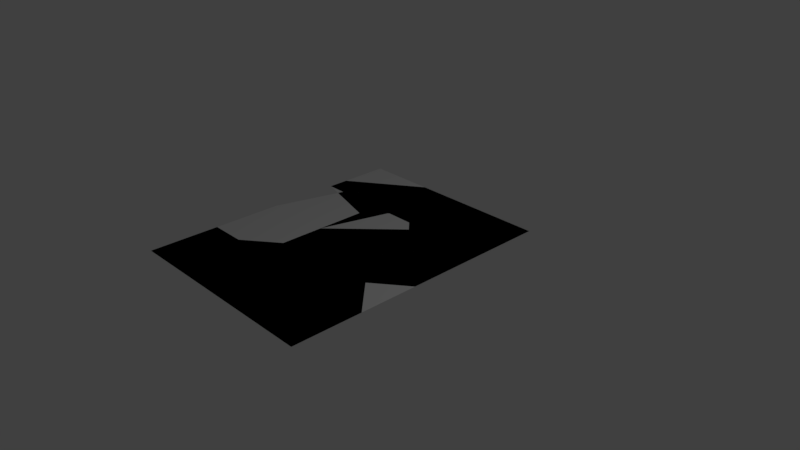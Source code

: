 # Source: numeros.blend  (saved by Blender 2.79.0; exported with 4.5.12 LTS)
import bpy
from mathutils import Matrix  # noqa: F401  (used for matrix-valued properties, if any)

bpy.ops.wm.read_factory_settings(use_empty=True)
scene = bpy.context.scene
scene.name = 'Scene'

# ---- collections
col_collection_1 = bpy.data.collections.new('Collection 1'); scene.collection.children.link(col_collection_1)

# ---- materials (node trees are filled in below, after node groups)
mat_material = bpy.data.materials.new('Material')
mat_material.alpha_threshold = 0.0
mat_material.use_transparent_shadow = False
mat_material.roughness = 0.5
mat_material.line_color = (0.0, 0.0, 0.0, 1.0)

# ---- material node trees

# ---- world
world_world = bpy.data.worlds.new('World'); scene.world = world_world
world_world.color = (0.05088, 0.05088, 0.05088)
world_world.use_sun_shadow = False
world_world.sun_shadow_jitter_overblur = 0.0
world_world.cycles.sampling_method = 'MANUAL'

# ---- cameras
cam_camera = bpy.data.cameras.new('Camera')
cam_camera.clip_end = 100.0
cam_camera.lens = 35.0
cam_camera.sensor_width = 32.0
cam_camera.sensor_height = 18.0
cam_camera.ortho_scale = 7.314
cam_camera.dof.focus_distance = 0.0
cam_camera.dof.aperture_fstop = 128.0

# ---- lights
light_lamp = bpy.data.lights.new('Lamp', 'POINT')
light_lamp.transmission_factor = 0.0
light_lamp.cutoff_distance = 30.0
light_lamp.energy = 100.0
light_lamp.shadow_buffer_clip_start = 1.001
light_lamp.shadow_soft_size = 0.1
light_lamp.shadow_maximum_resolution = 0.006
light_lamp.use_absolute_resolution = True

# ---- meshes
me_cube_003 = bpy.data.meshes.new('Cube.003')
me_cube_003.from_pydata([(-1.0, 0.0, 0.0), (-1.0, -1.0, 0.0), (0.0, 2.0, 0.0), (-2.0, 0.0, 0.0), (-2.0, -1.0, 0.0), (1.0, 2.0, 0.0), (1.0, -1.0, 0.0), (0.0, -1.0, 0.0), (0.0, 0.0, 0.0), (1.0, 0.0, 0.0), (0.0, -2.0, 0.0), (1.0, -2.0, 0.0), (-0.6, 1.4, 0.0), (-1.6, 1.4, 0.0)], [], [(6, 7, 10, 11), (1, 0, 3, 4), (7, 8, 0, 1), (9, 8, 7, 6), (3, 0, 12, 13), (2, 8, 9, 5)])
me_cube_003.materials.append(mat_material)
me_cube_003.use_remesh_preserve_volume = False
me_cube_003.use_remesh_preserve_attributes = False
me_cube_003.use_mirror_vertex_groups = False
me_cube_003.update()
me_cube_002 = bpy.data.meshes.new('Cube.002')
me_cube_002.from_pydata([(-2.0, 2.0, 0.0), (1.0, 1.0, 0.0), (0.0, 1.0, 0.0), (-2.0, 1.0, 0.0), (0.0, 2.0, 0.0), (0.0, 0.0, 0.0), (-1.0, 0.0, 0.0), (1.0, 2.0, 0.0), (1.0, -1.0, 0.0), (0.0, -1.0, 0.0), (-2.0, -2.0, 0.0), (-2.0, -1.0, 0.0), (-1.0, -2.0, 0.0), (0.0, -2.0, 0.0)], [], [(12, 9, 11, 10), (2, 1, 7, 4), (8, 9, 12, 13), (6, 5, 1, 2), (2, 4, 0, 3), (5, 6, 9, 8)])
me_cube_002.materials.append(mat_material)
me_cube_002.use_remesh_preserve_volume = False
me_cube_002.use_remesh_preserve_attributes = False
me_cube_002.use_mirror_vertex_groups = False
me_cube_002.update()
me_cube_001 = bpy.data.meshes.new('Cube.001')
me_cube_001.from_pydata([(-2.0, 1.3, 0.0), (0.0, 1.0, 0.0), (-1.0, 1.0, 0.0), (-2.0, 1.0, 0.0), (-1.0, 2.0, 0.0), (0.0, -1.0, 0.0), (-1.0, -1.0, 0.0), (0.0, 2.0, 0.0), (0.0, -2.0, 0.0), (-1.0, -2.0, 0.0), (-2.0, -1.0, 0.0), (-2.0, -2.0, 0.0), (1.0, -1.0, 0.0), (1.0, -2.0, 0.0)], [], [(9, 6, 10, 11), (2, 1, 7, 4), (5, 8, 13, 12), (6, 5, 1, 2), (2, 4, 0, 3), (5, 6, 9, 8)])
me_cube_001.materials.append(mat_material)
me_cube_001.use_remesh_preserve_volume = False
me_cube_001.use_remesh_preserve_attributes = False
me_cube_001.use_mirror_vertex_groups = False
me_cube_001.update()
me_cube = bpy.data.meshes.new('Cube')
me_cube.from_pydata([(-1.0, 2.0, 0.0), (-0.7, 1.0, 0.0), (-0.3, 1.0, 0.0), (0.0, 2.0, 0.0), (1.0, 1.0, 0.0), (-0.1, -1.0, 0.0), (0.0, 0.7, 0.0), (-1.0, -2.0, 0.0), (-2.0, -1.4, 0.0), (-2.0, -2.0, 0.0), (1.0, -1.0, 0.0), (1.0, -2.0, 0.0), (-2.0, 1.0, 0.0), (-1.0, 0.7, 0.0), (0.0, 0.15, 0.0), (1.0, -0.15, 0.0)], [], [(7, 5, 8, 9), (5, 7, 11, 10), (6, 4, 3, 2), (2, 3, 0, 1), (14, 15, 4, 6), (1, 0, 12, 13), (5, 15, 14, 8)])
me_cube.materials.append(mat_material)
me_cube.use_remesh_preserve_volume = False
me_cube.use_remesh_preserve_attributes = False
me_cube.use_mirror_vertex_groups = False
me_cube.update()

# ---- objects
ob_number4 = bpy.data.objects.new('Number4', me_cube_003)
ob_number3 = bpy.data.objects.new('Number3', me_cube_002)
ob_number1 = bpy.data.objects.new('Number1', me_cube_001)
ob_number2 = bpy.data.objects.new('Number2', me_cube)
ob_lamp = bpy.data.objects.new('Lamp', light_lamp)
ob_camera = bpy.data.objects.new('Camera', cam_camera)

# ---- transforms, parenting, visibility, modifiers, constraints
ob_number4.location = (0.0, 0.0, 0.0)
ob_number4.lock_rotations_4d = False
ob_number4.empty_display_type = 'ARROWS'
ob_number4.lineart.crease_threshold = 0.0
ob_number3.location = (0.0, 0.0, 0.0)
ob_number3.lock_rotations_4d = False
ob_number3.empty_display_type = 'ARROWS'
ob_number3.lineart.crease_threshold = 0.0
ob_number1.location = (0.0, 0.0, 0.0)
ob_number1.lock_rotations_4d = False
ob_number1.empty_display_type = 'ARROWS'
ob_number1.lineart.crease_threshold = 0.0
ob_number2.location = (0.0, 0.0, 0.0)
ob_number2.lock_rotations_4d = False
ob_number2.empty_display_type = 'ARROWS'
ob_number2.lineart.crease_threshold = 0.0
ob_lamp.location = (4.076, 1.005, 5.904)
ob_lamp.rotation_euler = (0.6503, 0.05522, 1.866)
ob_lamp.lock_rotations_4d = False
ob_lamp.empty_display_type = 'ARROWS'
ob_lamp.color = (0.0, 0.0, 0.0, 0.0)
ob_lamp.lineart.crease_threshold = 0.0
ob_camera.location = (7.481, -6.508, 5.344)
ob_camera.rotation_euler = (1.109, 0.0, 0.8149)
ob_camera.lock_rotations_4d = False
ob_camera.empty_display_type = 'ARROWS'
ob_camera.color = (0.0, 0.0, 0.0, 0.0)
ob_camera.display_type = 'WIRE'
ob_camera.lineart.crease_threshold = 0.0

# ---- collection membership
col_collection_1.objects.link(ob_number4)
col_collection_1.objects.link(ob_number3)
col_collection_1.objects.link(ob_number1)
col_collection_1.objects.link(ob_number2)
col_collection_1.objects.link(ob_lamp)
col_collection_1.objects.link(ob_camera)

# ---- scene / render settings (as saved in the file)
scene.camera = ob_camera
scene.frame_start = 1; scene.frame_end = 250; scene.frame_set(1)
scene.render.engine = 'BLENDER_EEVEE_NEXT'
scene.render.resolution_percentage = 50
scene.render.dither_intensity = 0.0
scene.cycles.use_denoising = False
scene.cycles.samples = 128
scene.cycles.sampling_pattern = 'TABULATED_SOBOL'
scene.cycles.use_adaptive_sampling = False
scene.cycles.use_light_tree = False
scene.cycles.blur_glossy = 0.0
scene.cycles.sample_clamp_indirect = 0.0
scene.view_settings.view_transform = 'Standard'
bpy.context.view_layer.update()
